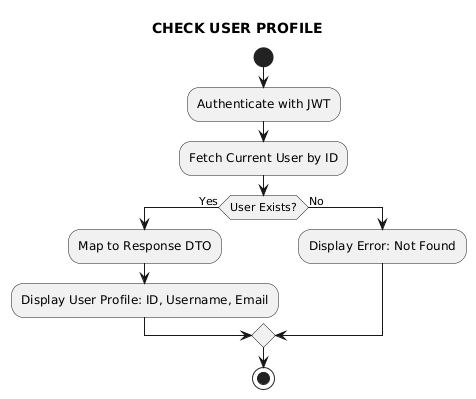

The diagram above was rendered by PlantUML. Its source (embedded in the PNG):
@startuml
title CHECK USER PROFILE
start
:Authenticate with JWT;
:Fetch Current User by ID;
if (User Exists?) then (Yes)
  :Map to Response DTO;
  :Display User Profile: ID, Username, Email;
else (No)
  :Display Error: Not Found;
endif
stop
@enduml